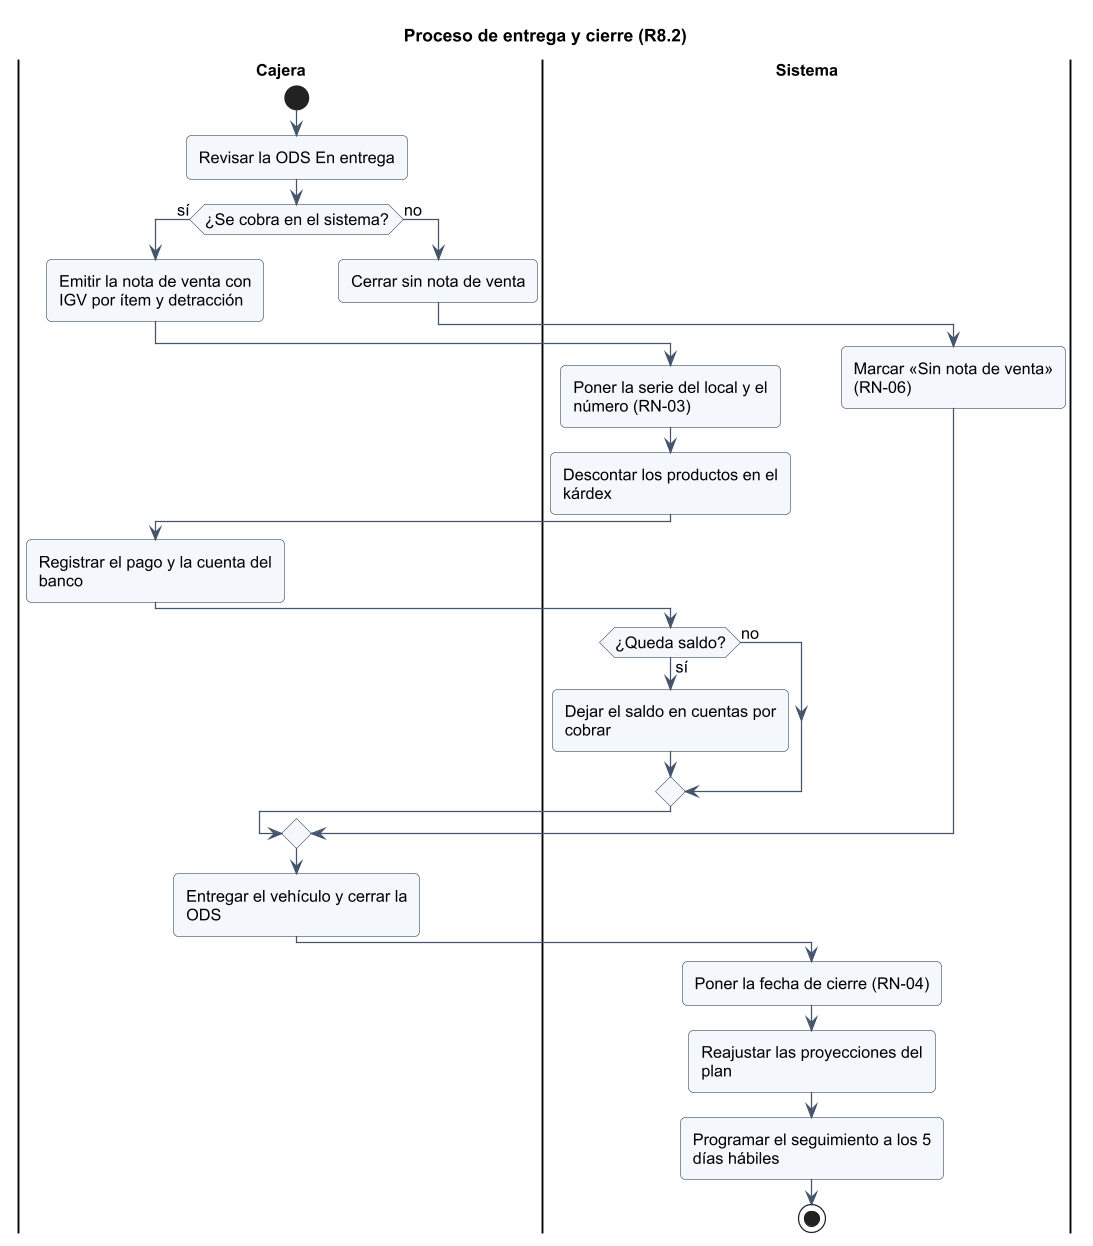

The diagram above was rendered by PlantUML. Its source (embedded in the PNG):
@startuml
!include _estilo.iuml
title Proceso de entrega y cierre (R8.2)
|Cajera|
start
:Revisar la ODS En entrega;
if (¿Se cobra en el sistema?) then (sí)
  :Emitir la nota de venta con\nIGV por ítem y detracción;
  |Sistema|
  :Poner la serie del local y el número (RN-03);
  :Descontar los productos en el kárdex;
  |Cajera|
  :Registrar el pago y la cuenta del banco;
  |Sistema|
  if (¿Queda saldo?) then (sí)
    :Dejar el saldo en cuentas por cobrar;
  else (no)
  endif
else (no)
  |Cajera|
  :Cerrar sin nota de venta;
  |Sistema|
  :Marcar «Sin nota de venta» (RN-06);
endif
|Cajera|
:Entregar el vehículo y cerrar la ODS;
|Sistema|
:Poner la fecha de cierre (RN-04);
:Reajustar las proyecciones del plan;
:Programar el seguimiento a los 5 días hábiles;
stop
@enduml